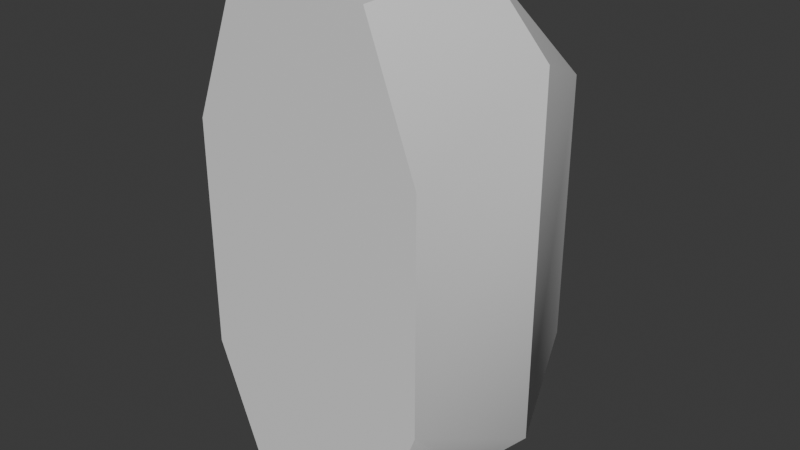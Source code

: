 # Source: FTE-1_Drain_Valve_KSP2_Re-Design_Low_Poly.blend  (saved by Blender 4.4.30; exported with 4.5.12 LTS)
import bpy
from mathutils import Matrix  # noqa: F401  (used for matrix-valued properties, if any)

bpy.ops.wm.read_factory_settings(use_empty=True)
scene = bpy.context.scene
scene.name = 'Scene'

# ---- collections
col_collection = bpy.data.collections.new('Collection'); scene.collection.children.link(col_collection)

# ---- materials (node trees are filled in below, after node groups)
mat_fte_1_drain_valve__material = bpy.data.materials.new('FTE-1 Drain Valve _material')

# ---- material node trees
mat_fte_1_drain_valve__material.use_nodes = True; mat_fte_1_drain_valve__material.node_tree.nodes.clear()
_N = mat_fte_1_drain_valve__material.node_tree.nodes; _L = mat_fte_1_drain_valve__material.node_tree.links
n0 = _N.new('ShaderNodeBsdfPrincipled'); n0.name = 'Principled BSDF'; n0.location = (10, 300)
n1 = _N.new('ShaderNodeOutputMaterial'); n1.name = 'Material Output'; n1.location = (300, 300)
_L.new(n0.outputs[0], n1.inputs[0])
n1.is_active_output = True

# ---- world
world_world = bpy.data.worlds.new('World'); scene.world = world_world
world_world.use_nodes = True; world_world.node_tree.nodes.clear()
_N = world_world.node_tree.nodes; _L = world_world.node_tree.links
n0 = _N.new('ShaderNodeOutputWorld'); n0.name = 'World Output'; n0.location = (300, 300)
n1 = _N.new('ShaderNodeBackground'); n1.name = 'Background'; n1.location = (10, 300)
n1.inputs[0].default_value = (0.05088, 0.05088, 0.05088, 1.0)
_L.new(n1.outputs[0], n0.inputs[0])
n0.is_active_output = True
world_world.color = (0.05088, 0.05088, 0.05088)
world_world.sun_shadow_jitter_overblur = 0.0

# ---- meshes
me_fte_1_drain_valve__lpmesh = bpy.data.meshes.new('FTE-1 Drain Valve _LPmesh')
me_fte_1_drain_valve__lpmesh.from_pydata([(-0.07018, 0.01863, 0.05461), (-0.09781, 0.01863, 0.02959), (-0.07018, 0.01863, -0.05461), (0.09781, 0.01863, 0.02959), (0.05218, 0.06103, 0.03935), (0.09781, 0.01863, -0.02959), (0.05218, 0.06103, -0.03935), (-0.05218, 0.06103, 0.03935), (-0.09781, 0.01863, -0.02959), (-0.05218, 0.06103, -0.03935), (0.04374, -0.03398, 0.04571), (-0.09528, -0.03398, 0.02645), (-0.04374, -0.03398, 0.04571), (0.07018, 0.01863, 0.0546), (0.09528, -0.03398, 0.02645), (0.04374, -0.03398, -0.04571), (0.09528, -0.03398, -0.02645), (0.07018, 0.01863, -0.0546), (-0.04374, -0.03398, -0.04571), (-0.09528, -0.03398, -0.02645)], [], [(3, 4, 13), (3, 16, 5), (18, 15, 12), (7, 1, 0), (17, 6, 5), (8, 9, 2), (19, 1, 8), (2, 6, 17), (1, 9, 8), (15, 2, 17), (15, 16, 14), (3, 5, 6), (13, 7, 0), (12, 11, 19), (14, 10, 15), (10, 12, 15), (10, 13, 0), (4, 9, 7), (1, 11, 0), (11, 12, 0), (3, 14, 16), (19, 11, 1), (3, 13, 10), (14, 3, 10), (10, 0, 12), (2, 9, 6), (15, 18, 2), (5, 16, 15), (17, 5, 15), (4, 6, 9), (2, 18, 8), (18, 19, 8), (3, 6, 4), (13, 4, 7), (1, 7, 9), (19, 18, 12)])
me_fte_1_drain_valve__lpmesh.polygons.foreach_set('use_smooth', [True] * 36)
_k = set([(0, 1), (0, 13), (1, 7), (1, 8), (1, 11), (2, 8), (2, 17), (3, 4), (3, 5), (3, 13), (3, 14), (4, 6), (4, 7), (5, 6), (5, 16), (5, 17), (6, 9), (7, 9), (8, 9), (8, 19), (10, 12), (10, 14), (11, 12), (11, 19), (14, 16), (15, 16), (15, 18), (18, 19)])
me_fte_1_drain_valve__lpmesh.attributes.new('sharp_edge', 'BOOLEAN', 'EDGE').data.foreach_set('value', [ (min(e.vertices), max(e.vertices)) in _k for e in me_fte_1_drain_valve__lpmesh.edges])
_uv = me_fte_1_drain_valve__lpmesh.uv_layers.new(name='UVMap')
_uv.uv.foreach_set('vector', [0.3819, 0.7671, 0.2642, 0.5881, 0.3813, 0.6585, 0.3818, 0.7675, 0.5277, 0.9872, 0.3818, 0.9995, 0.9998, 0.2023, 0.9998, 0.5452, 0.7466, 0.2023, 0.2642, 0.179, 0.3819, 0.0002111, 0.3813, 0.1083, 0.119, 0.1086, 0.0002111, 0.1791, 0.1166, 0.0002111, 0.1166, 0.7671, 0.0002111, 0.5882, 0.119, 0.6588, 0.7466, 0.9674, 0.8925, 0.7477, 0.8925, 0.9797, 0.119, 0.6588, 0.0002111, 0.1791, 0.119, 0.1086, 0.5552, 0.7671, 0.7461, 0.5882, 0.7191, 0.7671, 0.2638, 0.2122, 0.119, 0.6588, 0.119, 0.1086, 0.9998, 0.5452, 0.9464, 0.7473, 0.7999, 0.7473, 0.5552, 0.0002111, 0.7191, 0.0002111, 0.7461, 0.1791, 0.3813, 0.6585, 0.2642, 0.179, 0.3813, 0.1083, 0.7466, 0.2023, 0.7999, 0.0002111, 0.9464, 0.0002111, 0.7999, 0.7473, 0.7466, 0.5452, 0.9998, 0.5452, 0.7466, 0.5452, 0.7466, 0.2023, 0.9998, 0.5452, 0.5273, 0.5549, 0.3813, 0.6585, 0.3813, 0.1083, 0.5281, 0.1791, 0.7461, 0.5882, 0.5281, 0.5882, 0.3819, 0.0002111, 0.5277, 0.01016, 0.3813, 0.1083, 0.5277, 0.01016, 0.5273, 0.212, 0.3813, 0.1083, 0.3818, 0.7675, 0.5277, 0.7798, 0.5277, 0.9872, 0.7466, 0.9674, 0.7466, 0.76, 0.8925, 0.7477, 0.3819, 0.7671, 0.3813, 0.6585, 0.5273, 0.5549, 0.5277, 0.7572, 0.3819, 0.7671, 0.5273, 0.5549, 0.5273, 0.5549, 0.3813, 0.1083, 0.5273, 0.212, 0.119, 0.6588, 0.0002111, 0.5882, 0.0002111, 0.1791, 0.2638, 0.2122, 0.2638, 0.5551, 0.119, 0.6588, 0.1166, 0.0002111, 0.262, 0.01013, 0.2638, 0.2122, 0.119, 0.1086, 0.1166, 0.0002111, 0.2638, 0.2122, 0.5281, 0.1791, 0.7461, 0.1791, 0.7461, 0.5882, 0.119, 0.6588, 0.2638, 0.5551, 0.1166, 0.7671, 0.2638, 0.5551, 0.262, 0.7572, 0.1166, 0.7671, 0.5552, 0.0002111, 0.7461, 0.1791, 0.5281, 0.1791, 0.3813, 0.6585, 0.2642, 0.5881, 0.2642, 0.179, 0.5552, 0.7671, 0.5281, 0.5882, 0.7461, 0.5882, 0.9464, 0.0002111, 0.9998, 0.2023, 0.7466, 0.2023])
_ca = me_fte_1_drain_valve__lpmesh.color_attributes.new('∧default', 'FLOAT_COLOR', 'POINT')
_ca.data.foreach_set('color', [1.0, 1.0, 1.0, 1.0, 1.0, 1.0, 1.0, 1.0, 1.0, 1.0, 1.0, 1.0, 1.0, 1.0, 1.0, 1.0, 1.0, 1.0, 1.0, 1.0, 1.0, 1.0, 1.0, 1.0, 1.0, 1.0, 1.0, 1.0, 1.0, 1.0, 1.0, 1.0, 1.0, 1.0, 1.0, 1.0, 1.0, 1.0, 1.0, 1.0, 1.0, 1.0, 1.0, 1.0, 1.0, 1.0, 1.0, 1.0, 1.0, 1.0, 1.0, 1.0, 1.0, 1.0, 1.0, 1.0, 1.0, 1.0, 1.0, 1.0, 1.0, 1.0, 1.0, 1.0, 1.0, 1.0, 1.0, 1.0, 1.0, 1.0, 1.0, 1.0, 1.0, 1.0, 1.0, 1.0, 1.0, 1.0, 1.0, 1.0])
me_fte_1_drain_valve__lpmesh.materials.append(mat_fte_1_drain_valve__material)
me_fte_1_drain_valve__lpmesh.update()

# ---- objects
ob_fte_1_drain_valve__low = bpy.data.objects.new('FTE-1 Drain Valve _low', me_fte_1_drain_valve__lpmesh)

# ---- transforms, parenting, visibility, modifiers, constraints
ob_fte_1_drain_valve__low.location = (0.0, 0.0, 0.0)
ob_fte_1_drain_valve__low.rotation_mode = 'QUATERNION'
ob_fte_1_drain_valve__low.rotation_quaternion = (-0.7071, 1.49e-07, -0.7071, -1.49e-07)

# ---- collection membership
col_collection.objects.link(ob_fte_1_drain_valve__low)

# ---- scene / render settings (as saved in the file)
scene.frame_start = 1; scene.frame_end = 250; scene.frame_set(1)
scene.render.engine = 'BLENDER_EEVEE_NEXT'
bpy.context.view_layer.update()

# ---- added for rendering (the .blend has no active camera and no usable light): camera, sun
cam_auto = bpy.data.cameras.new('AutoCamera')
cam_auto.lens = 50.0
cam_auto.sensor_width = 36.0
cam_auto.clip_end = 1000.0
ob_auto_camera = bpy.data.objects.new('AutoCamera', cam_auto)
scene.collection.objects.link(ob_auto_camera)
ob_auto_camera.location = (0.225162, -0.256668, 0.180129)
ob_auto_camera.rotation_euler = (1.09748, -7.21219e-08, 0.694738)
scene.camera = ob_auto_camera
light_auto_sun = bpy.data.lights.new('AutoSun', 'SUN')
light_auto_sun.energy = 3.0
light_auto_sun.angle = 0.0523599
ob_auto_sun = bpy.data.objects.new('AutoSun', light_auto_sun)
scene.collection.objects.link(ob_auto_sun)
ob_auto_sun.rotation_euler = (0.872665, 0.174533, 0.523599)
bpy.context.view_layer.update()
